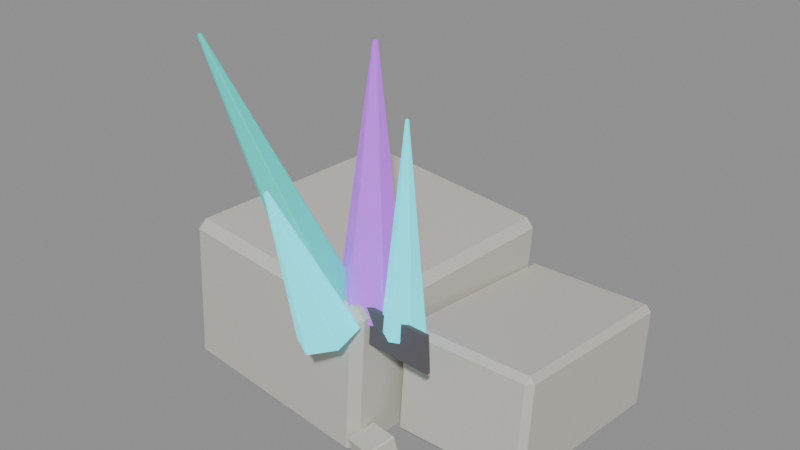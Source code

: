 # Source: source.blend  (saved by Blender 4.2.67; exported with 4.5.12 LTS)
import bpy
from mathutils import Matrix  # noqa: F401  (used for matrix-valued properties, if any)

bpy.ops.wm.read_factory_settings(use_empty=True)
scene = bpy.context.scene
scene.name = 'crystal-ruins-crystal-growth-v04'

# ---- materials (node trees are filled in below, after node groups)
mat_crystalruins_stone = bpy.data.materials.new('CrystalRuins_Stone')
mat_crystalruins_stone.diffuse_color = (0.58, 0.55, 0.49, 1.0)
mat_crystalruins_fracture = bpy.data.materials.new('CrystalRuins_Fracture')
mat_crystalruins_fracture.diffuse_color = (0.12, 0.105, 0.12, 1.0)
mat_crystalruins_cyan = bpy.data.materials.new('CrystalRuins_Cyan')
mat_crystalruins_cyan.diffuse_color = (0.025, 0.72, 0.82, 1.0)
mat_crystalruins_violet = bpy.data.materials.new('CrystalRuins_Violet')
mat_crystalruins_violet.diffuse_color = (0.38, 0.08, 0.66, 1.0)
mat_crystalruins_turquoise = bpy.data.materials.new('CrystalRuins_Turquoise')
mat_crystalruins_turquoise.diffuse_color = (0.025, 0.48, 0.42, 1.0)

# ---- material node trees
mat_crystalruins_stone.use_nodes = True; mat_crystalruins_stone.node_tree.nodes.clear()
_N = mat_crystalruins_stone.node_tree.nodes; _L = mat_crystalruins_stone.node_tree.links
n0 = _N.new('ShaderNodeBsdfPrincipled'); n0.name = 'Principled BSDF'; n0.location = (10, 300)
n0.inputs[0].default_value = (0.58, 0.55, 0.49, 1.0)
n0.inputs[2].default_value = 0.82
n0.inputs[27].default_value = (0.58, 0.55, 0.49, 1.0)
n1 = _N.new('ShaderNodeOutputMaterial'); n1.name = 'Material Output'; n1.location = (300, 300)
_L.new(n0.outputs[0], n1.inputs[0])
n1.is_active_output = True
mat_crystalruins_fracture.use_nodes = True; mat_crystalruins_fracture.node_tree.nodes.clear()
_N = mat_crystalruins_fracture.node_tree.nodes; _L = mat_crystalruins_fracture.node_tree.links
n0 = _N.new('ShaderNodeBsdfPrincipled'); n0.name = 'Principled BSDF'; n0.location = (10, 300)
n0.inputs[0].default_value = (0.12, 0.105, 0.12, 1.0)
n0.inputs[2].default_value = 0.9
n0.inputs[27].default_value = (0.12, 0.105, 0.12, 1.0)
n1 = _N.new('ShaderNodeOutputMaterial'); n1.name = 'Material Output'; n1.location = (300, 300)
_L.new(n0.outputs[0], n1.inputs[0])
n1.is_active_output = True
mat_crystalruins_cyan.use_nodes = True; mat_crystalruins_cyan.node_tree.nodes.clear()
_N = mat_crystalruins_cyan.node_tree.nodes; _L = mat_crystalruins_cyan.node_tree.links
n0 = _N.new('ShaderNodeBsdfPrincipled'); n0.name = 'Principled BSDF'; n0.location = (10, 300)
n0.inputs[0].default_value = (0.025, 0.72, 0.82, 1.0)
n0.inputs[1].default_value = 0.08
n0.inputs[2].default_value = 0.26
n0.inputs[27].default_value = (0.025, 0.72, 0.82, 1.0)
n0.inputs[28].default_value = 1.15
n1 = _N.new('ShaderNodeOutputMaterial'); n1.name = 'Material Output'; n1.location = (300, 300)
_L.new(n0.outputs[0], n1.inputs[0])
n1.is_active_output = True
mat_crystalruins_violet.use_nodes = True; mat_crystalruins_violet.node_tree.nodes.clear()
_N = mat_crystalruins_violet.node_tree.nodes; _L = mat_crystalruins_violet.node_tree.links
n0 = _N.new('ShaderNodeBsdfPrincipled'); n0.name = 'Principled BSDF'; n0.location = (10, 300)
n0.inputs[0].default_value = (0.38, 0.08, 0.66, 1.0)
n0.inputs[1].default_value = 0.08
n0.inputs[2].default_value = 0.3
n0.inputs[27].default_value = (0.38, 0.08, 0.66, 1.0)
n0.inputs[28].default_value = 0.9
n1 = _N.new('ShaderNodeOutputMaterial'); n1.name = 'Material Output'; n1.location = (300, 300)
_L.new(n0.outputs[0], n1.inputs[0])
n1.is_active_output = True
mat_crystalruins_turquoise.use_nodes = True; mat_crystalruins_turquoise.node_tree.nodes.clear()
_N = mat_crystalruins_turquoise.node_tree.nodes; _L = mat_crystalruins_turquoise.node_tree.links
n0 = _N.new('ShaderNodeBsdfPrincipled'); n0.name = 'Principled BSDF'; n0.location = (10, 300)
n0.inputs[0].default_value = (0.025, 0.48, 0.42, 1.0)
n0.inputs[1].default_value = 0.05
n0.inputs[2].default_value = 0.34
n0.inputs[27].default_value = (0.025, 0.48, 0.42, 1.0)
n0.inputs[28].default_value = 0.7
n1 = _N.new('ShaderNodeOutputMaterial'); n1.name = 'Material Output'; n1.location = (300, 300)
_L.new(n0.outputs[0], n1.inputs[0])
n1.is_active_output = True

# ---- meshes
me_crystal_ruins_crystal_growth_v04_stone_00_nocol_mesh = bpy.data.meshes.new('crystal-ruins-crystal-growth-v04_stone_00_nocol_mesh')
me_crystal_ruins_crystal_growth_v04_stone_00_nocol_mesh.from_pydata([(-2.153, -2.041, -1.239), (-1.963, -2.06, 1.496), (-1.88, 2.301, -1.227), (-1.69, 2.282, 1.507), (1.69, -2.282, -1.507), (1.88, -2.301, 1.227), (1.963, 2.06, -1.496), (2.153, 2.041, 1.239)], [], [(0, 1, 3, 2), (2, 3, 7, 6), (6, 7, 5, 4), (4, 5, 1, 0), (2, 6, 4, 0), (7, 3, 1, 5)])
me_crystal_ruins_crystal_growth_v04_stone_00_nocol_mesh.materials.append(mat_crystalruins_stone)
me_crystal_ruins_crystal_growth_v04_stone_00_nocol_mesh.update()
me_crystal_ruins_crystal_growth_v04_stone_01_nocol_mesh = bpy.data.meshes.new('crystal-ruins-crystal-growth-v04_stone_01_nocol_mesh')
me_crystal_ruins_crystal_growth_v04_stone_01_nocol_mesh.from_pydata([(-1.216, -1.857, -0.7684), (-1.236, -1.655, 1.118), (-1.16, 1.69, -1.147), (-1.18, 1.892, 0.7395), (1.18, -1.892, -0.7395), (1.16, -1.69, 1.147), (1.236, 1.655, -1.118), (1.216, 1.857, 0.7684)], [], [(0, 1, 3, 2), (2, 3, 7, 6), (6, 7, 5, 4), (4, 5, 1, 0), (2, 6, 4, 0), (7, 3, 1, 5)])
me_crystal_ruins_crystal_growth_v04_stone_01_nocol_mesh.materials.append(mat_crystalruins_stone)
me_crystal_ruins_crystal_growth_v04_stone_01_nocol_mesh.update()
me_crystal_ruins_crystal_growth_v04_fracture_01_nocol_mesh = bpy.data.meshes.new('crystal-ruins-crystal-growth-v04_fracture_01_nocol_mesh')
me_crystal_ruins_crystal_growth_v04_fracture_01_nocol_mesh.from_pydata([(-1.508, 0.1344, -0.3894), (-1.539, 0.1378, 0.2425), (-1.501, 0.204, -0.3894), (-1.531, 0.2074, 0.2425), (1.531, -0.2074, -0.2425), (1.501, -0.204, 0.3894), (1.539, -0.1378, -0.2425), (1.508, -0.1344, 0.3894)], [], [(0, 1, 3, 2), (2, 3, 7, 6), (6, 7, 5, 4), (4, 5, 1, 0), (2, 6, 4, 0), (7, 3, 1, 5)])
me_crystal_ruins_crystal_growth_v04_fracture_01_nocol_mesh.materials.append(mat_crystalruins_fracture)
me_crystal_ruins_crystal_growth_v04_fracture_01_nocol_mesh.update()
me_crystal_ruins_crystal_growth_v04_crystal_00_nocol_mesh = bpy.data.meshes.new('crystal-ruins-crystal-growth-v04_crystal_00_nocol_mesh')
me_crystal_ruins_crystal_growth_v04_crystal_00_nocol_mesh.from_pydata([(-0.1475, 0.492, -1.719), (0.1489, -0.1216, 1.75), (0.1488, 0.3216, -1.758), (0.1726, -0.1353, 1.747), (0.1476, -0.02133, -1.788), (0.1725, -0.1627, 1.745), (-0.15, -0.1939, -1.777), (0.1487, -0.1765, 1.745), (-0.4464, -0.02347, -1.737), (0.125, -0.1629, 1.749), (-0.4451, 0.3194, -1.708), (0.1251, -0.1354, 1.751)], [], [(0, 1, 3, 2), (2, 3, 5, 4), (4, 5, 7, 6), (6, 7, 9, 8), (3, 1, 11, 9, 7, 5), (8, 9, 11, 10), (10, 11, 1, 0), (0, 2, 4, 6, 8, 10)])
me_crystal_ruins_crystal_growth_v04_crystal_00_nocol_mesh.materials.append(mat_crystalruins_cyan)
me_crystal_ruins_crystal_growth_v04_crystal_00_nocol_mesh.update()
me_crystal_ruins_crystal_growth_v04_crystal_01_nocol_mesh = bpy.data.meshes.new('crystal-ruins-crystal-growth-v04_crystal_01_nocol_mesh')
me_crystal_ruins_crystal_growth_v04_crystal_01_nocol_mesh.from_pydata([(0.2401, 0.2046, -2.123), (-0.2343, 0.3903, 2.023), (0.7182, -0.06623, -2.022), (-0.1961, 0.3687, 2.031), (0.7128, -0.6171, -1.929), (-0.1965, 0.3246, 2.038), (0.2294, -0.8971, -1.937), (-0.2352, 0.3022, 2.038), (-0.2486, -0.6263, -2.038), (-0.2734, 0.3239, 2.029), (-0.2433, -0.07548, -2.132), (-0.273, 0.3679, 2.022)], [], [(0, 1, 3, 2), (2, 3, 5, 4), (4, 5, 7, 6), (6, 7, 9, 8), (3, 1, 11, 9, 7, 5), (8, 9, 11, 10), (10, 11, 1, 0), (0, 2, 4, 6, 8, 10)])
me_crystal_ruins_crystal_growth_v04_crystal_01_nocol_mesh.materials.append(mat_crystalruins_violet)
me_crystal_ruins_crystal_growth_v04_crystal_01_nocol_mesh.update()
me_crystal_ruins_crystal_growth_v04_crystal_02_nocol_mesh = bpy.data.meshes.new('crystal-ruins-crystal-growth-v04_crystal_02_nocol_mesh')
me_crystal_ruins_crystal_growth_v04_crystal_02_nocol_mesh.from_pydata([(0.8868, 0.8149, -1.953), (-0.9034, -0.2973, 2.031), (1.279, 0.562, -1.82), (-0.872, -0.3175, 2.042), (1.294, 0.08267, -1.892), (-0.8708, -0.3558, 2.036), (0.9175, -0.1437, -2.098), (-0.9009, -0.374, 2.019), (0.5255, 0.1093, -2.23), (-0.9323, -0.3537, 2.009), (0.5102, 0.5886, -2.158), (-0.9335, -0.3154, 2.015)], [], [(0, 1, 3, 2), (2, 3, 5, 4), (4, 5, 7, 6), (6, 7, 9, 8), (3, 1, 11, 9, 7, 5), (8, 9, 11, 10), (10, 11, 1, 0), (0, 2, 4, 6, 8, 10)])
me_crystal_ruins_crystal_growth_v04_crystal_02_nocol_mesh.materials.append(mat_crystalruins_turquoise)
me_crystal_ruins_crystal_growth_v04_crystal_02_nocol_mesh.update()
me_crystal_ruins_crystal_growth_v04_crystal_03_nocol_mesh = bpy.data.meshes.new('crystal-ruins-crystal-growth-v04_crystal_03_nocol_mesh')
me_crystal_ruins_crystal_growth_v04_crystal_03_nocol_mesh.from_pydata([(0.2211, 0.815, -1.071), (-0.2344, -0.2857, 1.212), (0.6588, 0.5593, -1.055), (-0.1994, -0.3062, 1.213), (0.6711, 0.06927, -1.186), (-0.1984, -0.3454, 1.203), (0.2457, -0.1651, -1.332), (-0.2324, -0.3642, 1.191), (-0.192, 0.09058, -1.348), (-0.2674, -0.3437, 1.19), (-0.2043, 0.5806, -1.217), (-0.2684, -0.3045, 1.2)], [], [(0, 1, 3, 2), (2, 3, 5, 4), (4, 5, 7, 6), (6, 7, 9, 8), (3, 1, 11, 9, 7, 5), (8, 9, 11, 10), (10, 11, 1, 0), (0, 2, 4, 6, 8, 10)])
me_crystal_ruins_crystal_growth_v04_crystal_03_nocol_mesh.materials.append(mat_crystalruins_cyan)
me_crystal_ruins_crystal_growth_v04_crystal_03_nocol_mesh.update()
me_crystal_ruins_crystal_growth_v04_stone_10_nocol_mesh = bpy.data.meshes.new('crystal-ruins-crystal-growth-v04_stone_10_nocol_mesh')
me_crystal_ruins_crystal_growth_v04_stone_10_nocol_mesh.from_pydata([(-0.2427, -0.0264, -0.1379), (-0.2372, -0.1028, 0.1086), (-0.09172, 0.2597, -0.05263), (-0.08618, 0.1833, 0.1939), (0.08618, -0.1833, -0.1939), (0.09172, -0.2597, 0.05263), (0.2372, 0.1028, -0.1086), (0.2427, 0.0264, 0.1379)], [], [(0, 1, 3, 2), (2, 3, 7, 6), (6, 7, 5, 4), (4, 5, 1, 0), (2, 6, 4, 0), (7, 3, 1, 5)])
me_crystal_ruins_crystal_growth_v04_stone_10_nocol_mesh.materials.append(mat_crystalruins_stone)
me_crystal_ruins_crystal_growth_v04_stone_10_nocol_mesh.update()
me_crystal_ruins_crystal_growth_v04_stone_11_nocol_mesh = bpy.data.meshes.new('crystal-ruins-crystal-growth-v04_stone_11_nocol_mesh')
me_crystal_ruins_crystal_growth_v04_stone_11_nocol_mesh.from_pydata([(-0.1849, -0.3247, -0.04218), (-0.08438, -0.2629, 0.2552), (-0.3293, 0.1557, -0.09317), (-0.2288, 0.2175, 0.2042), (0.2288, -0.2175, -0.2042), (0.3293, -0.1557, 0.09317), (0.08438, 0.2629, -0.2552), (0.1849, 0.3247, 0.04218)], [], [(0, 1, 3, 2), (2, 3, 7, 6), (6, 7, 5, 4), (4, 5, 1, 0), (2, 6, 4, 0), (7, 3, 1, 5)])
me_crystal_ruins_crystal_growth_v04_stone_11_nocol_mesh.materials.append(mat_crystalruins_stone)
me_crystal_ruins_crystal_growth_v04_stone_11_nocol_mesh.update()
me_crystal_ruins_crystal_growth_v04_stone_12_nocol_mesh = bpy.data.meshes.new('crystal-ruins-crystal-growth-v04_stone_12_nocol_mesh')
me_crystal_ruins_crystal_growth_v04_stone_12_nocol_mesh.from_pydata([(-0.1129, -0.2843, -0.4157), (-0.2399, -0.4567, -0.01454), (-0.3418, 0.3082, -0.2335), (-0.4688, 0.1357, 0.1676), (0.4688, -0.1357, -0.1676), (0.3418, -0.3082, 0.2335), (0.2399, 0.4567, 0.01454), (0.1129, 0.2843, 0.4157)], [], [(0, 1, 3, 2), (2, 3, 7, 6), (6, 7, 5, 4), (4, 5, 1, 0), (2, 6, 4, 0), (7, 3, 1, 5)])
me_crystal_ruins_crystal_growth_v04_stone_12_nocol_mesh.materials.append(mat_crystalruins_stone)
me_crystal_ruins_crystal_growth_v04_stone_12_nocol_mesh.update()
me_crystal_ruins_crystal_growth_v04_stone_13_nocol_mesh = bpy.data.meshes.new('crystal-ruins-crystal-growth-v04_stone_13_nocol_mesh')
me_crystal_ruins_crystal_growth_v04_stone_13_nocol_mesh.from_pydata([(-0.2902, -0.2614, -0.3907), (-0.482, -0.2599, 0.0728), (-0.1671, 0.4005, -0.3418), (-0.3589, 0.4019, 0.1217), (0.3589, -0.4019, -0.1217), (0.1671, -0.4005, 0.3418), (0.482, 0.2599, -0.0728), (0.2902, 0.2614, 0.3907)], [], [(0, 1, 3, 2), (2, 3, 7, 6), (6, 7, 5, 4), (4, 5, 1, 0), (2, 6, 4, 0), (7, 3, 1, 5)])
me_crystal_ruins_crystal_growth_v04_stone_13_nocol_mesh.materials.append(mat_crystalruins_stone)
me_crystal_ruins_crystal_growth_v04_stone_13_nocol_mesh.update()
me_crystal_ruins_crystal_growth_v04_stone_14_nocol_mesh = bpy.data.meshes.new('crystal-ruins-crystal-growth-v04_stone_14_nocol_mesh')
me_crystal_ruins_crystal_growth_v04_stone_14_nocol_mesh.from_pydata([(-0.3073, -0.1436, -0.2687), (-0.3602, -0.2072, 0.1206), (-0.1877, 0.35, -0.1718), (-0.2406, 0.2864, 0.2175), (0.2406, -0.2864, -0.2175), (0.1877, -0.35, 0.1718), (0.3602, 0.2072, -0.1206), (0.3073, 0.1436, 0.2687)], [], [(0, 1, 3, 2), (2, 3, 7, 6), (6, 7, 5, 4), (4, 5, 1, 0), (2, 6, 4, 0), (7, 3, 1, 5)])
me_crystal_ruins_crystal_growth_v04_stone_14_nocol_mesh.materials.append(mat_crystalruins_stone)
me_crystal_ruins_crystal_growth_v04_stone_14_nocol_mesh.update()
me_crystal_ruins_crystal_growth_v04_stone_15_nocol_mesh = bpy.data.meshes.new('crystal-ruins-crystal-growth-v04_stone_15_nocol_mesh')
me_crystal_ruins_crystal_growth_v04_stone_15_nocol_mesh.from_pydata([(-0.113, -0.283, -0.2877), (-0.05917, -0.4126, 0.04386), (-0.3835, 0.1522, -0.07372), (-0.3296, 0.02261, 0.2579), (0.3296, -0.02261, -0.2579), (0.3835, -0.1522, 0.07372), (0.05917, 0.4126, -0.04386), (0.113, 0.283, 0.2877)], [], [(0, 1, 3, 2), (2, 3, 7, 6), (6, 7, 5, 4), (4, 5, 1, 0), (2, 6, 4, 0), (7, 3, 1, 5)])
me_crystal_ruins_crystal_growth_v04_stone_15_nocol_mesh.materials.append(mat_crystalruins_stone)
me_crystal_ruins_crystal_growth_v04_stone_15_nocol_mesh.update()

# ---- objects
ob_crystal_ruins_crystal_growth_v04_stone_00_nocol = bpy.data.objects.new('crystal-ruins-crystal-growth-v04_stone_00_nocol', me_crystal_ruins_crystal_growth_v04_stone_00_nocol_mesh)
ob_crystal_ruins_crystal_growth_v04_stone_01_nocol = bpy.data.objects.new('crystal-ruins-crystal-growth-v04_stone_01_nocol', me_crystal_ruins_crystal_growth_v04_stone_01_nocol_mesh)
ob_crystal_ruins_crystal_growth_v04_fracture_01_nocol = bpy.data.objects.new('crystal-ruins-crystal-growth-v04_fracture_01_nocol', me_crystal_ruins_crystal_growth_v04_fracture_01_nocol_mesh)
ob_crystal_ruins_crystal_growth_v04_crystal_00_nocol = bpy.data.objects.new('crystal-ruins-crystal-growth-v04_crystal_00_nocol', me_crystal_ruins_crystal_growth_v04_crystal_00_nocol_mesh)
ob_crystal_ruins_crystal_growth_v04_crystal_01_nocol = bpy.data.objects.new('crystal-ruins-crystal-growth-v04_crystal_01_nocol', me_crystal_ruins_crystal_growth_v04_crystal_01_nocol_mesh)
ob_crystal_ruins_crystal_growth_v04_crystal_02_nocol = bpy.data.objects.new('crystal-ruins-crystal-growth-v04_crystal_02_nocol', me_crystal_ruins_crystal_growth_v04_crystal_02_nocol_mesh)
ob_crystal_ruins_crystal_growth_v04_crystal_03_nocol = bpy.data.objects.new('crystal-ruins-crystal-growth-v04_crystal_03_nocol', me_crystal_ruins_crystal_growth_v04_crystal_03_nocol_mesh)
ob_crystal_ruins_crystal_growth_v04_stone_10_nocol = bpy.data.objects.new('crystal-ruins-crystal-growth-v04_stone_10_nocol', me_crystal_ruins_crystal_growth_v04_stone_10_nocol_mesh)
ob_crystal_ruins_crystal_growth_v04_stone_11_nocol = bpy.data.objects.new('crystal-ruins-crystal-growth-v04_stone_11_nocol', me_crystal_ruins_crystal_growth_v04_stone_11_nocol_mesh)
ob_crystal_ruins_crystal_growth_v04_stone_12_nocol = bpy.data.objects.new('crystal-ruins-crystal-growth-v04_stone_12_nocol', me_crystal_ruins_crystal_growth_v04_stone_12_nocol_mesh)
ob_crystal_ruins_crystal_growth_v04_stone_13_nocol = bpy.data.objects.new('crystal-ruins-crystal-growth-v04_stone_13_nocol', me_crystal_ruins_crystal_growth_v04_stone_13_nocol_mesh)
ob_crystal_ruins_crystal_growth_v04_stone_14_nocol = bpy.data.objects.new('crystal-ruins-crystal-growth-v04_stone_14_nocol', me_crystal_ruins_crystal_growth_v04_stone_14_nocol_mesh)
ob_crystal_ruins_crystal_growth_v04_stone_15_nocol = bpy.data.objects.new('crystal-ruins-crystal-growth-v04_stone_15_nocol', me_crystal_ruins_crystal_growth_v04_stone_15_nocol_mesh)

# ---- transforms, parenting, visibility, modifiers, constraints
ob_crystal_ruins_crystal_growth_v04_stone_00_nocol.location = (-1.147, 0.4592, 1.557)
_m = ob_crystal_ruins_crystal_growth_v04_stone_00_nocol.modifiers.new('WeatheredEdges', 'BEVEL')
_m.width = 0.1508
_m.width_pct = 0.1508
ob_crystal_ruins_crystal_growth_v04_stone_01_nocol.location = (2.048, 0.7203, 1.135)
_m = ob_crystal_ruins_crystal_growth_v04_stone_01_nocol.modifiers.new('WeatheredEdges', 'BEVEL')
_m.width = 0.1044
_m.width_pct = 0.1044
ob_crystal_ruins_crystal_growth_v04_fracture_01_nocol.location = (0.3837, -1.499, 2.453)
_m = ob_crystal_ruins_crystal_growth_v04_fracture_01_nocol.modifiers.new('WeatheredEdges', 'BEVEL')
_m.width = 0.0014
_m.width_pct = 0.0014
ob_crystal_ruins_crystal_growth_v04_crystal_00_nocol.location = (1.375, -1.535, 4.252)
ob_crystal_ruins_crystal_growth_v04_crystal_00_nocol.rotation_mode = 'QUATERNION'
ob_crystal_ruins_crystal_growth_v04_crystal_00_nocol.rotation_quaternion = (1.0, 0.0, 0.0, 0.0)
_m = ob_crystal_ruins_crystal_growth_v04_crystal_00_nocol.modifiers.new('WeatheredEdges', 'BEVEL')
_m.width = 0.01032
_m.width_pct = 0.01032
ob_crystal_ruins_crystal_growth_v04_crystal_01_nocol.location = (0.2316, -0.8899, 4.444)
ob_crystal_ruins_crystal_growth_v04_crystal_01_nocol.rotation_mode = 'QUATERNION'
ob_crystal_ruins_crystal_growth_v04_crystal_01_nocol.rotation_quaternion = (1.0, 0.0, 0.0, 0.0)
_m = ob_crystal_ruins_crystal_growth_v04_crystal_01_nocol.modifiers.new('WeatheredEdges', 'BEVEL')
_m.width = 0.01676
_m.width_pct = 0.01676
ob_crystal_ruins_crystal_growth_v04_crystal_02_nocol.location = (-0.9176, -1.887, 4.581)
ob_crystal_ruins_crystal_growth_v04_crystal_02_nocol.rotation_mode = 'QUATERNION'
ob_crystal_ruins_crystal_growth_v04_crystal_02_nocol.rotation_quaternion = (1.0, 0.0, 0.0, 0.0)
_m = ob_crystal_ruins_crystal_growth_v04_crystal_02_nocol.modifiers.new('WeatheredEdges', 'BEVEL')
_m.width = 0.01455
_m.width_pct = 0.01455
ob_crystal_ruins_crystal_growth_v04_crystal_03_nocol.location = (0.1247, -2.394, 3.641)
ob_crystal_ruins_crystal_growth_v04_crystal_03_nocol.rotation_mode = 'QUATERNION'
ob_crystal_ruins_crystal_growth_v04_crystal_03_nocol.rotation_quaternion = (1.0, 0.0, 0.0, 0.0)
_m = ob_crystal_ruins_crystal_growth_v04_crystal_03_nocol.modifiers.new('WeatheredEdges', 'BEVEL')
_m.width = 0.01522
_m.width_pct = 0.01522
ob_crystal_ruins_crystal_growth_v04_stone_10_nocol.location = (2.154, 1.661, 0.3152)
_m = ob_crystal_ruins_crystal_growth_v04_stone_10_nocol.modifiers.new('WeatheredEdges', 'BEVEL')
_m.width = 0.0142
_m.width_pct = 0.0142
ob_crystal_ruins_crystal_growth_v04_stone_11_nocol.location = (-1.297, 0.1905, 0.3461)
_m = ob_crystal_ruins_crystal_growth_v04_stone_11_nocol.modifiers.new('WeatheredEdges', 'BEVEL')
_m.width = 0.0176
_m.width_pct = 0.0176
ob_crystal_ruins_crystal_growth_v04_stone_12_nocol.location = (-0.9078, 0.4735, 0.4135)
_m = ob_crystal_ruins_crystal_growth_v04_stone_12_nocol.modifiers.new('WeatheredEdges', 'BEVEL')
_m.width = 0.02501
_m.width_pct = 0.02501
ob_crystal_ruins_crystal_growth_v04_stone_13_nocol.location = (2.612, 0.3134, 0.437)
_m = ob_crystal_ruins_crystal_growth_v04_stone_13_nocol.modifiers.new('WeatheredEdges', 'BEVEL')
_m.width = 0.02759
_m.width_pct = 0.02759
ob_crystal_ruins_crystal_growth_v04_stone_14_nocol.location = (0.8668, -1.678, 0.3852)
_m = ob_crystal_ruins_crystal_growth_v04_stone_14_nocol.modifiers.new('WeatheredEdges', 'BEVEL')
_m.width = 0.02189
_m.width_pct = 0.02189
ob_crystal_ruins_crystal_growth_v04_stone_15_nocol.location = (-2.518, -0.6056, 0.3662)
_m = ob_crystal_ruins_crystal_growth_v04_stone_15_nocol.modifiers.new('WeatheredEdges', 'BEVEL')
_m.width = 0.0198
_m.width_pct = 0.0198

# ---- collection membership
scene.collection.objects.link(ob_crystal_ruins_crystal_growth_v04_stone_00_nocol)
scene.collection.objects.link(ob_crystal_ruins_crystal_growth_v04_stone_01_nocol)
scene.collection.objects.link(ob_crystal_ruins_crystal_growth_v04_fracture_01_nocol)
scene.collection.objects.link(ob_crystal_ruins_crystal_growth_v04_crystal_00_nocol)
scene.collection.objects.link(ob_crystal_ruins_crystal_growth_v04_crystal_01_nocol)
scene.collection.objects.link(ob_crystal_ruins_crystal_growth_v04_crystal_02_nocol)
scene.collection.objects.link(ob_crystal_ruins_crystal_growth_v04_crystal_03_nocol)
scene.collection.objects.link(ob_crystal_ruins_crystal_growth_v04_stone_10_nocol)
scene.collection.objects.link(ob_crystal_ruins_crystal_growth_v04_stone_11_nocol)
scene.collection.objects.link(ob_crystal_ruins_crystal_growth_v04_stone_12_nocol)
scene.collection.objects.link(ob_crystal_ruins_crystal_growth_v04_stone_13_nocol)
scene.collection.objects.link(ob_crystal_ruins_crystal_growth_v04_stone_14_nocol)
scene.collection.objects.link(ob_crystal_ruins_crystal_growth_v04_stone_15_nocol)

# ---- scene / render settings (as saved in the file)
scene.frame_start = 1; scene.frame_end = 1; scene.frame_set(1)
scene.render.engine = 'BLENDER_EEVEE_NEXT'
bpy.context.view_layer.update()

# ---- added for rendering (the .blend has no active camera and no usable light): camera, sun + grey world if the file has none
cam_auto = bpy.data.cameras.new('AutoCamera')
cam_auto.lens = 50.0
cam_auto.sensor_width = 36.0
cam_auto.clip_end = 1000.0
ob_auto_camera = bpy.data.objects.new('AutoCamera', cam_auto)
scene.collection.objects.link(ob_auto_camera)
ob_auto_camera.location = (10.0107, -12.0128, 11.3164)
ob_auto_camera.rotation_euler = (1.09748, -7.21219e-08, 0.694738)
scene.camera = ob_auto_camera
light_auto_sun = bpy.data.lights.new('AutoSun', 'SUN')
light_auto_sun.energy = 3.0
light_auto_sun.angle = 0.0523599
ob_auto_sun = bpy.data.objects.new('AutoSun', light_auto_sun)
scene.collection.objects.link(ob_auto_sun)
ob_auto_sun.rotation_euler = (0.872665, 0.174533, 0.523599)
if scene.world is None:
    world_auto = bpy.data.worlds.new('AutoWorld')
    world_auto.color = (0.3, 0.3, 0.3)
    scene.world = world_auto
bpy.context.view_layer.update()
